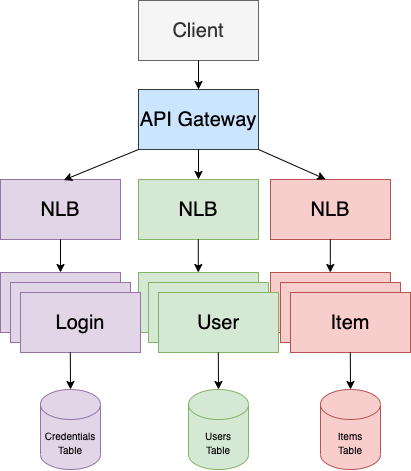

The diagram above was exported from draw.io. Its source (the exported page's mxGraphModel, read from the mxfile embedded in the PNG):
<mxGraphModel dx="1082" dy="676" grid="0" gridSize="10" guides="1" tooltips="1" connect="1" arrows="1" fold="1" page="1" pageScale="1" pageWidth="850" pageHeight="1100" math="0" shadow="0">
  <root>
    <mxCell id="0" />
    <mxCell id="1" parent="0" />
    <mxCell id="NwJZtlZqQT5NuNQMYWf6-2" value="&lt;font style=&quot;font-size: 20px&quot;&gt;Client&lt;/font&gt;" style="rounded=0;whiteSpace=wrap;html=1;fillColor=#f5f5f5;strokeColor=#666666;fontColor=#333333;" vertex="1" parent="1">
      <mxGeometry x="359" y="58" width="120" height="60" as="geometry" />
    </mxCell>
    <mxCell id="NwJZtlZqQT5NuNQMYWf6-3" value="&lt;font style=&quot;font-size: 20px&quot;&gt;API Gateway&lt;/font&gt;" style="rounded=0;whiteSpace=wrap;html=1;fillColor=#cce5ff;strokeColor=#36393d;" vertex="1" parent="1">
      <mxGeometry x="359" y="147" width="120" height="60" as="geometry" />
    </mxCell>
    <mxCell id="NwJZtlZqQT5NuNQMYWf6-4" value="&lt;span style=&quot;font-size: 20px&quot;&gt;NLB&lt;/span&gt;" style="rounded=0;whiteSpace=wrap;html=1;fillColor=#e1d5e7;strokeColor=#9673a6;" vertex="1" parent="1">
      <mxGeometry x="221" y="237" width="120" height="60" as="geometry" />
    </mxCell>
    <mxCell id="NwJZtlZqQT5NuNQMYWf6-5" value="&lt;font style=&quot;font-size: 20px&quot;&gt;NLB&lt;/font&gt;" style="rounded=0;whiteSpace=wrap;html=1;fillColor=#f8cecc;strokeColor=#b85450;" vertex="1" parent="1">
      <mxGeometry x="491" y="237" width="120" height="60" as="geometry" />
    </mxCell>
    <mxCell id="NwJZtlZqQT5NuNQMYWf6-6" value="&lt;font style=&quot;font-size: 20px&quot;&gt;NLB&lt;/font&gt;" style="rounded=0;whiteSpace=wrap;html=1;fillColor=#d5e8d4;strokeColor=#82b366;" vertex="1" parent="1">
      <mxGeometry x="359" y="237" width="120" height="60" as="geometry" />
    </mxCell>
    <mxCell id="NwJZtlZqQT5NuNQMYWf6-7" value="&lt;font style=&quot;font-size: 20px&quot;&gt;Login&lt;/font&gt;" style="rounded=0;whiteSpace=wrap;html=1;fillColor=#e1d5e7;strokeColor=#9673a6;" vertex="1" parent="1">
      <mxGeometry x="221" y="330" width="120" height="60" as="geometry" />
    </mxCell>
    <mxCell id="NwJZtlZqQT5NuNQMYWf6-8" value="&lt;font style=&quot;font-size: 20px&quot;&gt;User&lt;/font&gt;" style="rounded=0;whiteSpace=wrap;html=1;fillColor=#d5e8d4;strokeColor=#82b366;" vertex="1" parent="1">
      <mxGeometry x="359" y="330" width="120" height="60" as="geometry" />
    </mxCell>
    <mxCell id="NwJZtlZqQT5NuNQMYWf6-9" value="&lt;font style=&quot;font-size: 20px&quot;&gt;Items&lt;/font&gt;" style="rounded=0;whiteSpace=wrap;html=1;fillColor=#f8cecc;strokeColor=#b85450;" vertex="1" parent="1">
      <mxGeometry x="491" y="330" width="120" height="60" as="geometry" />
    </mxCell>
    <mxCell id="NwJZtlZqQT5NuNQMYWf6-10" value="&lt;font style=&quot;font-size: 20px&quot;&gt;Login&lt;/font&gt;" style="rounded=0;whiteSpace=wrap;html=1;fillColor=#e1d5e7;strokeColor=#9673a6;" vertex="1" parent="1">
      <mxGeometry x="231" y="340" width="120" height="60" as="geometry" />
    </mxCell>
    <mxCell id="NwJZtlZqQT5NuNQMYWf6-11" value="&lt;font style=&quot;font-size: 20px&quot;&gt;Login&lt;/font&gt;" style="rounded=0;whiteSpace=wrap;html=1;fillColor=#e1d5e7;strokeColor=#9673a6;" vertex="1" parent="1">
      <mxGeometry x="241" y="350" width="120" height="60" as="geometry" />
    </mxCell>
    <mxCell id="NwJZtlZqQT5NuNQMYWf6-12" value="&lt;font style=&quot;font-size: 20px&quot;&gt;User&lt;/font&gt;" style="rounded=0;whiteSpace=wrap;html=1;fillColor=#d5e8d4;strokeColor=#82b366;" vertex="1" parent="1">
      <mxGeometry x="369" y="340" width="120" height="60" as="geometry" />
    </mxCell>
    <mxCell id="NwJZtlZqQT5NuNQMYWf6-13" value="&lt;font style=&quot;font-size: 20px&quot;&gt;User&lt;/font&gt;" style="rounded=0;whiteSpace=wrap;html=1;fillColor=#d5e8d4;strokeColor=#82b366;" vertex="1" parent="1">
      <mxGeometry x="379" y="350" width="120" height="60" as="geometry" />
    </mxCell>
    <mxCell id="NwJZtlZqQT5NuNQMYWf6-14" value="&lt;font style=&quot;font-size: 20px&quot;&gt;Items&lt;/font&gt;" style="rounded=0;whiteSpace=wrap;html=1;fillColor=#f8cecc;strokeColor=#b85450;" vertex="1" parent="1">
      <mxGeometry x="501" y="340" width="120" height="60" as="geometry" />
    </mxCell>
    <mxCell id="NwJZtlZqQT5NuNQMYWf6-15" value="&lt;font style=&quot;font-size: 20px&quot;&gt;Item&lt;/font&gt;" style="rounded=0;whiteSpace=wrap;html=1;fillColor=#f8cecc;strokeColor=#b85450;" vertex="1" parent="1">
      <mxGeometry x="511" y="350" width="120" height="60" as="geometry" />
    </mxCell>
    <mxCell id="NwJZtlZqQT5NuNQMYWf6-16" value="" style="endArrow=classic;html=1;exitX=0.5;exitY=1;exitDx=0;exitDy=0;entryX=0.5;entryY=0;entryDx=0;entryDy=0;" edge="1" parent="1" source="NwJZtlZqQT5NuNQMYWf6-2" target="NwJZtlZqQT5NuNQMYWf6-3">
      <mxGeometry width="50" height="50" relative="1" as="geometry">
        <mxPoint x="425" y="129" as="sourcePoint" />
        <mxPoint x="419" y="152" as="targetPoint" />
      </mxGeometry>
    </mxCell>
    <mxCell id="NwJZtlZqQT5NuNQMYWf6-17" value="" style="endArrow=classic;html=1;exitX=0.5;exitY=1;exitDx=0;exitDy=0;entryX=0.5;entryY=0;entryDx=0;entryDy=0;" edge="1" parent="1" source="NwJZtlZqQT5NuNQMYWf6-3" target="NwJZtlZqQT5NuNQMYWf6-6">
      <mxGeometry width="50" height="50" relative="1" as="geometry">
        <mxPoint x="416" y="227" as="sourcePoint" />
        <mxPoint x="416.2" y="256" as="targetPoint" />
      </mxGeometry>
    </mxCell>
    <mxCell id="NwJZtlZqQT5NuNQMYWf6-28" value="" style="endArrow=classic;html=1;entryX=0.46;entryY=-0.003;entryDx=0;entryDy=0;entryPerimeter=0;exitX=1;exitY=1;exitDx=0;exitDy=0;" edge="1" parent="1" source="NwJZtlZqQT5NuNQMYWf6-3" target="NwJZtlZqQT5NuNQMYWf6-5">
      <mxGeometry width="50" height="50" relative="1" as="geometry">
        <mxPoint x="479" y="205" as="sourcePoint" />
        <mxPoint x="531" y="177" as="targetPoint" />
      </mxGeometry>
    </mxCell>
    <mxCell id="NwJZtlZqQT5NuNQMYWf6-29" value="" style="endArrow=classic;html=1;exitX=0;exitY=1;exitDx=0;exitDy=0;entryX=0.527;entryY=0.01;entryDx=0;entryDy=0;entryPerimeter=0;" edge="1" parent="1" source="NwJZtlZqQT5NuNQMYWf6-3" target="NwJZtlZqQT5NuNQMYWf6-4">
      <mxGeometry width="50" height="50" relative="1" as="geometry">
        <mxPoint x="397" y="246" as="sourcePoint" />
        <mxPoint x="329" y="226" as="targetPoint" />
      </mxGeometry>
    </mxCell>
    <mxCell id="NwJZtlZqQT5NuNQMYWf6-30" value="" style="endArrow=classic;html=1;entryX=0.5;entryY=0;entryDx=0;entryDy=0;" edge="1" parent="1" source="NwJZtlZqQT5NuNQMYWf6-4" target="NwJZtlZqQT5NuNQMYWf6-7">
      <mxGeometry width="50" height="50" relative="1" as="geometry">
        <mxPoint x="280.8" y="297" as="sourcePoint" />
        <mxPoint x="280.8" y="327" as="targetPoint" />
      </mxGeometry>
    </mxCell>
    <mxCell id="NwJZtlZqQT5NuNQMYWf6-31" value="" style="endArrow=classic;html=1;entryX=0.5;entryY=0;entryDx=0;entryDy=0;" edge="1" parent="1">
      <mxGeometry width="50" height="50" relative="1" as="geometry">
        <mxPoint x="550.8" y="297" as="sourcePoint" />
        <mxPoint x="550.8" y="330" as="targetPoint" />
      </mxGeometry>
    </mxCell>
    <mxCell id="NwJZtlZqQT5NuNQMYWf6-32" value="" style="endArrow=classic;html=1;entryX=0.5;entryY=0;entryDx=0;entryDy=0;" edge="1" parent="1">
      <mxGeometry width="50" height="50" relative="1" as="geometry">
        <mxPoint x="418.8" y="297" as="sourcePoint" />
        <mxPoint x="418.8" y="330" as="targetPoint" />
      </mxGeometry>
    </mxCell>
    <mxCell id="NwJZtlZqQT5NuNQMYWf6-33" value="&lt;font style=&quot;font-size: 10px&quot;&gt;Credentials&lt;br&gt;Table&lt;/font&gt;" style="shape=cylinder3;whiteSpace=wrap;html=1;boundedLbl=1;backgroundOutline=1;size=15;fillColor=#e1d5e7;strokeColor=#9673a6;" vertex="1" parent="1">
      <mxGeometry x="261" y="447" width="60" height="80" as="geometry" />
    </mxCell>
    <mxCell id="NwJZtlZqQT5NuNQMYWf6-34" value="&lt;span style=&quot;font-size: 10px&quot;&gt;Items&lt;br&gt;Table&lt;br&gt;&lt;/span&gt;" style="shape=cylinder3;whiteSpace=wrap;html=1;boundedLbl=1;backgroundOutline=1;size=15;fillColor=#f8cecc;strokeColor=#b85450;" vertex="1" parent="1">
      <mxGeometry x="541" y="447" width="60" height="80" as="geometry" />
    </mxCell>
    <mxCell id="NwJZtlZqQT5NuNQMYWf6-35" value="&lt;font style=&quot;font-size: 10px&quot;&gt;Users&lt;br&gt;Table&lt;/font&gt;" style="shape=cylinder3;whiteSpace=wrap;html=1;boundedLbl=1;backgroundOutline=1;size=15;fillColor=#d5e8d4;strokeColor=#82b366;" vertex="1" parent="1">
      <mxGeometry x="409" y="447" width="60" height="80" as="geometry" />
    </mxCell>
    <mxCell id="NwJZtlZqQT5NuNQMYWf6-37" value="" style="endArrow=classic;html=1;entryX=0.5;entryY=0;entryDx=0;entryDy=0;entryPerimeter=0;" edge="1" parent="1" target="NwJZtlZqQT5NuNQMYWf6-33">
      <mxGeometry width="50" height="50" relative="1" as="geometry">
        <mxPoint x="290.8" y="410" as="sourcePoint" />
        <mxPoint x="290.8" y="443" as="targetPoint" />
      </mxGeometry>
    </mxCell>
    <mxCell id="NwJZtlZqQT5NuNQMYWf6-41" value="" style="endArrow=classic;html=1;entryX=0.5;entryY=0;entryDx=0;entryDy=0;entryPerimeter=0;" edge="1" parent="1">
      <mxGeometry width="50" height="50" relative="1" as="geometry">
        <mxPoint x="570.8" y="410" as="sourcePoint" />
        <mxPoint x="571" y="447" as="targetPoint" />
      </mxGeometry>
    </mxCell>
    <mxCell id="NwJZtlZqQT5NuNQMYWf6-42" value="" style="endArrow=classic;html=1;entryX=0.5;entryY=0;entryDx=0;entryDy=0;entryPerimeter=0;" edge="1" parent="1">
      <mxGeometry width="50" height="50" relative="1" as="geometry">
        <mxPoint x="438.79999999999995" y="410" as="sourcePoint" />
        <mxPoint x="439" y="447" as="targetPoint" />
      </mxGeometry>
    </mxCell>
  </root>
</mxGraphModel>